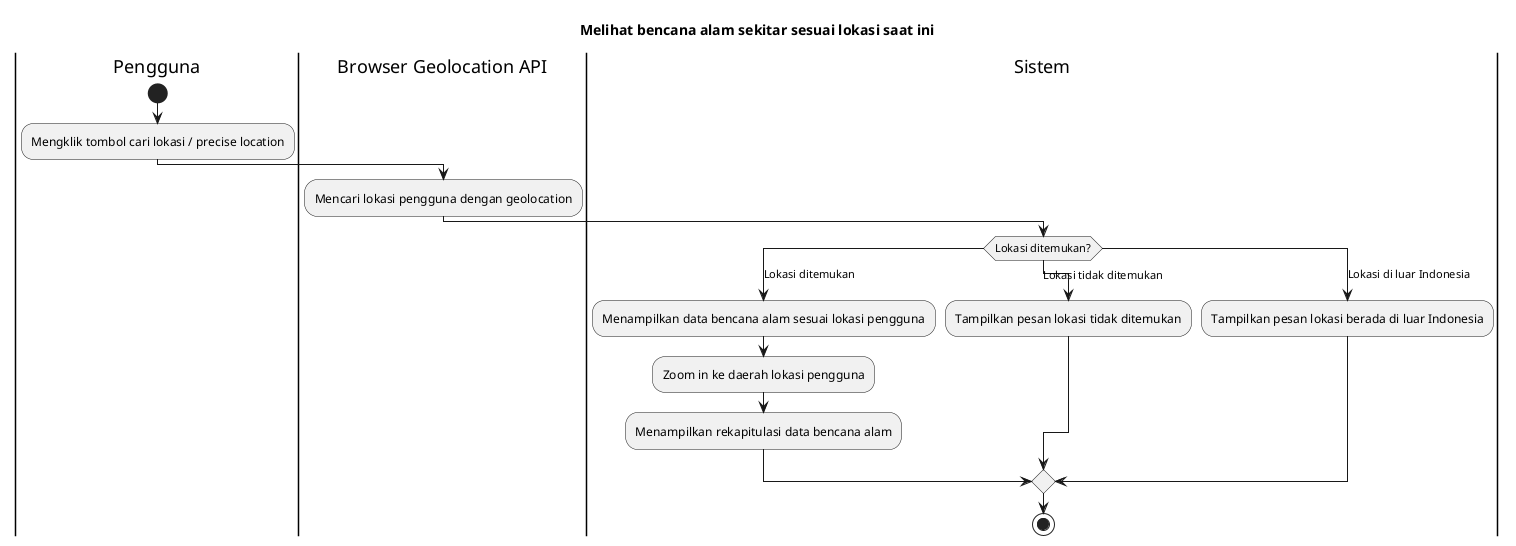

The diagram above was rendered by PlantUML. Its source (embedded in the PNG):
@startuml
title Melihat bencana alam sekitar sesuai lokasi saat ini

|Pengguna|
start
:Mengklik tombol cari lokasi / precise location;

|Browser Geolocation API|
:Mencari lokasi pengguna dengan geolocation;

|Sistem|
switch (Lokasi ditemukan?)
case (Lokasi ditemukan)
  :Menampilkan data bencana alam sesuai lokasi pengguna;
  :Zoom in ke daerah lokasi pengguna;
  :Menampilkan rekapitulasi data bencana alam;
case (Lokasi tidak ditemukan)
  :Tampilkan pesan lokasi tidak ditemukan;
case (Lokasi di luar Indonesia)
  :Tampilkan pesan lokasi berada di luar Indonesia;
endswitch

stop
@enduml